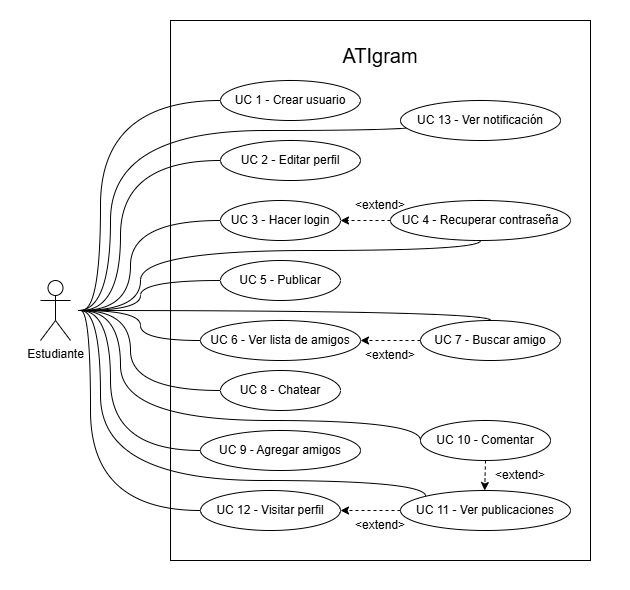

The diagram above was exported from draw.io. Its source (the exported page's mxGraphModel, read from the mxfile embedded in the PNG):
<mxGraphModel dx="1011" dy="804" grid="1" gridSize="10" guides="1" tooltips="1" connect="1" arrows="1" fold="1" page="1" pageScale="1" pageWidth="850" pageHeight="1100" math="0" shadow="0">
  <root>
    <mxCell id="0" />
    <mxCell id="1" parent="0" />
    <mxCell id="42" value="" style="rounded=0;whiteSpace=wrap;html=1;strokeColor=none;" vertex="1" parent="1">
      <mxGeometry x="110" y="70" width="630" height="590" as="geometry" />
    </mxCell>
    <mxCell id="33" value="" style="rounded=0;whiteSpace=wrap;html=1;" parent="1" vertex="1">
      <mxGeometry x="280" y="90" width="420" height="540" as="geometry" />
    </mxCell>
    <mxCell id="2" value="Estudiante" style="shape=umlActor;verticalLabelPosition=bottom;verticalAlign=top;html=1;outlineConnect=0;" parent="1" vertex="1">
      <mxGeometry x="150" y="350" width="30" height="60" as="geometry" />
    </mxCell>
    <mxCell id="19" style="edgeStyle=orthogonalEdgeStyle;html=1;exitX=0;exitY=0.5;exitDx=0;exitDy=0;endArrow=none;endFill=0;curved=1;" parent="1" source="3" edge="1">
      <mxGeometry relative="1" as="geometry">
        <mxPoint x="191" y="380" as="targetPoint" />
        <Array as="points">
          <mxPoint x="210" y="170" />
          <mxPoint x="210" y="380" />
        </Array>
      </mxGeometry>
    </mxCell>
    <mxCell id="3" value="UC 1 - Crear usuario" style="ellipse;whiteSpace=wrap;html=1;" parent="1" vertex="1">
      <mxGeometry x="330" y="150" width="140" height="40" as="geometry" />
    </mxCell>
    <mxCell id="21" style="edgeStyle=orthogonalEdgeStyle;html=1;exitX=0;exitY=0.5;exitDx=0;exitDy=0;endArrow=none;endFill=0;curved=1;" parent="1" source="4" edge="1">
      <mxGeometry relative="1" as="geometry">
        <mxPoint x="190" y="380" as="targetPoint" />
        <Array as="points">
          <mxPoint x="240" y="290" />
          <mxPoint x="240" y="380" />
        </Array>
      </mxGeometry>
    </mxCell>
    <mxCell id="4" value="UC 3 - Hacer login" style="ellipse;whiteSpace=wrap;html=1;" parent="1" vertex="1">
      <mxGeometry x="330" y="270" width="120" height="40" as="geometry" />
    </mxCell>
    <mxCell id="22" style="edgeStyle=orthogonalEdgeStyle;html=1;exitX=0;exitY=0.5;exitDx=0;exitDy=0;endArrow=none;endFill=0;curved=1;" parent="1" source="5" edge="1">
      <mxGeometry relative="1" as="geometry">
        <mxPoint x="190" y="380" as="targetPoint" />
        <Array as="points">
          <mxPoint x="250" y="350" />
          <mxPoint x="250" y="380" />
        </Array>
      </mxGeometry>
    </mxCell>
    <mxCell id="5" value="UC 5 - Publicar" style="ellipse;whiteSpace=wrap;html=1;" parent="1" vertex="1">
      <mxGeometry x="330" y="330" width="120" height="40" as="geometry" />
    </mxCell>
    <mxCell id="18" value="" style="edgeStyle=none;html=1;dashed=1;" parent="1" source="6" target="13" edge="1">
      <mxGeometry relative="1" as="geometry" />
    </mxCell>
    <mxCell id="30" style="edgeStyle=orthogonalEdgeStyle;html=1;exitX=0;exitY=0.5;exitDx=0;exitDy=0;endArrow=none;endFill=0;elbow=vertical;curved=1;" parent="1" source="6" edge="1">
      <mxGeometry relative="1" as="geometry">
        <mxPoint x="190" y="380" as="targetPoint" />
        <Array as="points">
          <mxPoint x="530" y="490" />
          <mxPoint x="230" y="490" />
          <mxPoint x="230" y="380" />
        </Array>
      </mxGeometry>
    </mxCell>
    <mxCell id="6" value="UC 10 - Comentar" style="ellipse;whiteSpace=wrap;html=1;" parent="1" vertex="1">
      <mxGeometry x="530" y="490" width="130" height="40" as="geometry" />
    </mxCell>
    <mxCell id="24" style="edgeStyle=orthogonalEdgeStyle;html=1;exitX=0;exitY=0.5;exitDx=0;exitDy=0;endArrow=none;endFill=0;curved=1;" parent="1" source="7" edge="1">
      <mxGeometry relative="1" as="geometry">
        <mxPoint x="190" y="380" as="targetPoint" />
        <Array as="points">
          <mxPoint x="240" y="460" />
          <mxPoint x="240" y="380" />
        </Array>
      </mxGeometry>
    </mxCell>
    <mxCell id="7" value="UC 8 - Chatear" style="ellipse;whiteSpace=wrap;html=1;" parent="1" vertex="1">
      <mxGeometry x="330" y="440" width="120" height="40" as="geometry" />
    </mxCell>
    <mxCell id="25" style="edgeStyle=orthogonalEdgeStyle;html=1;exitX=0;exitY=0.5;exitDx=0;exitDy=0;endArrow=none;endFill=0;curved=1;" parent="1" source="8" edge="1">
      <mxGeometry relative="1" as="geometry">
        <mxPoint x="190" y="380" as="targetPoint" />
        <Array as="points">
          <mxPoint x="220" y="520" />
          <mxPoint x="220" y="380" />
        </Array>
      </mxGeometry>
    </mxCell>
    <mxCell id="8" value="UC 9 - Agregar amigos" style="ellipse;whiteSpace=wrap;html=1;" parent="1" vertex="1">
      <mxGeometry x="310" y="500" width="160" height="40" as="geometry" />
    </mxCell>
    <mxCell id="26" style="edgeStyle=orthogonalEdgeStyle;html=1;exitX=0;exitY=0.5;exitDx=0;exitDy=0;endArrow=none;endFill=0;curved=1;" parent="1" source="9" edge="1">
      <mxGeometry relative="1" as="geometry">
        <mxPoint x="190" y="380" as="targetPoint" />
        <Array as="points">
          <mxPoint x="200" y="580" />
          <mxPoint x="200" y="380" />
        </Array>
      </mxGeometry>
    </mxCell>
    <mxCell id="9" value="UC 12 - Visitar perfil" style="ellipse;whiteSpace=wrap;html=1;" parent="1" vertex="1">
      <mxGeometry x="310" y="560" width="140" height="40" as="geometry" />
    </mxCell>
    <mxCell id="20" style="edgeStyle=orthogonalEdgeStyle;html=1;exitX=0;exitY=0.5;exitDx=0;exitDy=0;endArrow=none;endFill=0;curved=1;" parent="1" source="10" edge="1">
      <mxGeometry relative="1" as="geometry">
        <mxPoint x="190" y="380" as="targetPoint" />
        <Array as="points">
          <mxPoint x="230" y="230" />
          <mxPoint x="230" y="380" />
        </Array>
      </mxGeometry>
    </mxCell>
    <mxCell id="10" value="UC 2 - Editar perfil" style="ellipse;whiteSpace=wrap;html=1;" parent="1" vertex="1">
      <mxGeometry x="330" y="210" width="140" height="40" as="geometry" />
    </mxCell>
    <mxCell id="23" style="edgeStyle=orthogonalEdgeStyle;html=1;exitX=0;exitY=0.5;exitDx=0;exitDy=0;endArrow=none;endFill=0;curved=1;" parent="1" source="11" edge="1">
      <mxGeometry relative="1" as="geometry">
        <mxPoint x="190" y="380" as="targetPoint" />
        <Array as="points">
          <mxPoint x="250" y="410" />
          <mxPoint x="250" y="380" />
        </Array>
      </mxGeometry>
    </mxCell>
    <mxCell id="11" value="UC 6 - Ver lista de amigos" style="ellipse;whiteSpace=wrap;html=1;" parent="1" vertex="1">
      <mxGeometry x="310" y="390" width="160" height="40" as="geometry" />
    </mxCell>
    <mxCell id="17" value="" style="edgeStyle=none;html=1;dashed=1;" parent="1" source="12" target="11" edge="1">
      <mxGeometry relative="1" as="geometry" />
    </mxCell>
    <mxCell id="27" style="edgeStyle=orthogonalEdgeStyle;html=1;exitX=0.5;exitY=0;exitDx=0;exitDy=0;endArrow=none;endFill=0;curved=1;" parent="1" source="12" edge="1">
      <mxGeometry relative="1" as="geometry">
        <mxPoint x="190" y="380" as="targetPoint" />
        <Array as="points">
          <mxPoint x="600" y="380" />
        </Array>
      </mxGeometry>
    </mxCell>
    <mxCell id="12" value="UC 7 - Buscar amigo" style="ellipse;whiteSpace=wrap;html=1;" parent="1" vertex="1">
      <mxGeometry x="530" y="390" width="140" height="40" as="geometry" />
    </mxCell>
    <mxCell id="16" value="" style="edgeStyle=none;html=1;dashed=1;" parent="1" source="13" target="9" edge="1">
      <mxGeometry relative="1" as="geometry" />
    </mxCell>
    <mxCell id="31" style="edgeStyle=orthogonalEdgeStyle;html=1;exitX=0;exitY=0;exitDx=0;exitDy=0;endArrow=none;endFill=0;curved=1;" parent="1" source="13" edge="1">
      <mxGeometry relative="1" as="geometry">
        <mxPoint x="190" y="380" as="targetPoint" />
        <Array as="points">
          <mxPoint x="535" y="550" />
          <mxPoint x="210" y="550" />
          <mxPoint x="210" y="380" />
        </Array>
      </mxGeometry>
    </mxCell>
    <mxCell id="13" value="UC 11 - Ver publicaciones" style="ellipse;whiteSpace=wrap;html=1;" parent="1" vertex="1">
      <mxGeometry x="510" y="560" width="170" height="40" as="geometry" />
    </mxCell>
    <mxCell id="15" value="" style="edgeStyle=none;html=1;dashed=1;" parent="1" source="14" target="4" edge="1">
      <mxGeometry relative="1" as="geometry" />
    </mxCell>
    <mxCell id="29" style="edgeStyle=orthogonalEdgeStyle;html=1;exitX=0.5;exitY=1;exitDx=0;exitDy=0;endArrow=none;endFill=0;curved=1;" parent="1" source="14" edge="1">
      <mxGeometry relative="1" as="geometry">
        <mxPoint x="190" y="380" as="targetPoint" />
        <Array as="points">
          <mxPoint x="590" y="320" />
          <mxPoint x="250" y="320" />
          <mxPoint x="250" y="380" />
        </Array>
      </mxGeometry>
    </mxCell>
    <mxCell id="14" value="UC 4 - Recuperar contraseña" style="ellipse;whiteSpace=wrap;html=1;" parent="1" vertex="1">
      <mxGeometry x="500" y="270" width="180" height="40" as="geometry" />
    </mxCell>
    <mxCell id="34" value="&amp;lt;extend&amp;gt;" style="text;html=1;align=center;verticalAlign=middle;whiteSpace=wrap;rounded=0;" parent="1" vertex="1">
      <mxGeometry x="460" y="580" width="60" height="30" as="geometry" />
    </mxCell>
    <mxCell id="35" value="&amp;lt;extend&amp;gt;" style="text;html=1;align=center;verticalAlign=middle;whiteSpace=wrap;rounded=0;" parent="1" vertex="1">
      <mxGeometry x="600" y="530" width="60" height="30" as="geometry" />
    </mxCell>
    <mxCell id="36" value="&amp;lt;extend&amp;gt;" style="text;html=1;align=center;verticalAlign=middle;whiteSpace=wrap;rounded=0;" parent="1" vertex="1">
      <mxGeometry x="470" y="410" width="60" height="30" as="geometry" />
    </mxCell>
    <mxCell id="37" value="&amp;lt;extend&amp;gt;" style="text;html=1;align=center;verticalAlign=middle;whiteSpace=wrap;rounded=0;" parent="1" vertex="1">
      <mxGeometry x="460" y="260" width="60" height="30" as="geometry" />
    </mxCell>
    <mxCell id="39" value="&lt;font style=&quot;font-size: 20px;&quot;&gt;ATIgram&lt;/font&gt;" style="text;html=1;align=center;verticalAlign=middle;whiteSpace=wrap;rounded=0;" parent="1" vertex="1">
      <mxGeometry x="440" y="110" width="100" height="30" as="geometry" />
    </mxCell>
    <mxCell id="41" style="edgeStyle=orthogonalEdgeStyle;html=1;exitX=0;exitY=0.5;exitDx=0;exitDy=0;curved=1;endArrow=none;endFill=0;" parent="1" source="40" edge="1">
      <mxGeometry relative="1" as="geometry">
        <mxPoint x="187.5999755859375" y="380" as="targetPoint" />
        <Array as="points">
          <mxPoint x="530" y="200" />
          <mxPoint x="220" y="200" />
          <mxPoint x="220" y="380" />
        </Array>
      </mxGeometry>
    </mxCell>
    <mxCell id="40" value="UC 13 - Ver notificación" style="ellipse;whiteSpace=wrap;html=1;" parent="1" vertex="1">
      <mxGeometry x="510" y="170" width="160" height="40" as="geometry" />
    </mxCell>
  </root>
</mxGraphModel>